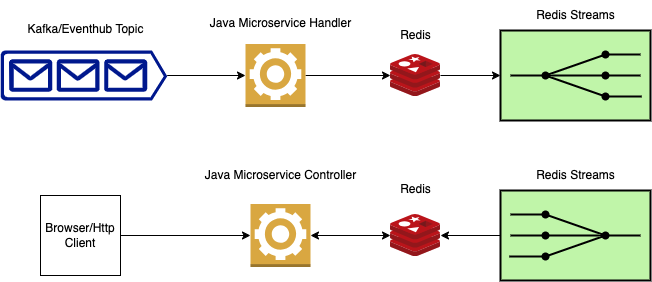

The diagram above was exported from draw.io. Its source (the exported page's mxGraphModel, read from the mxfile embedded in the PNG):
<mxGraphModel dx="1095" dy="606" grid="1" gridSize="10" guides="1" tooltips="1" connect="1" arrows="1" fold="1" page="1" pageScale="1" pageWidth="850" pageHeight="1100" math="0" shadow="0">
  <root>
    <mxCell id="0" />
    <mxCell id="1" parent="0" />
    <mxCell id="Xdy1MWth1KA1hdOFzzok-3" value="" style="edgeStyle=orthogonalEdgeStyle;rounded=0;orthogonalLoop=1;jettySize=auto;html=1;entryX=0;entryY=0.5;entryDx=0;entryDy=0;entryPerimeter=0;" edge="1" parent="1" source="Xdy1MWth1KA1hdOFzzok-1" target="Xdy1MWth1KA1hdOFzzok-5">
      <mxGeometry relative="1" as="geometry">
        <mxPoint x="313.4000000000001" y="260" as="targetPoint" />
      </mxGeometry>
    </mxCell>
    <mxCell id="Xdy1MWth1KA1hdOFzzok-1" value="" style="sketch=0;aspect=fixed;pointerEvents=1;shadow=0;dashed=0;html=1;strokeColor=none;labelPosition=center;verticalLabelPosition=bottom;verticalAlign=top;align=center;fillColor=#00188D;shape=mxgraph.azure.queue_generic" vertex="1" parent="1">
      <mxGeometry x="120" y="70" width="166.67" height="50" as="geometry" />
    </mxCell>
    <mxCell id="Xdy1MWth1KA1hdOFzzok-11" value="" style="edgeStyle=orthogonalEdgeStyle;rounded=0;orthogonalLoop=1;jettySize=auto;html=1;" edge="1" parent="1" source="Xdy1MWth1KA1hdOFzzok-4" target="Xdy1MWth1KA1hdOFzzok-10">
      <mxGeometry relative="1" as="geometry" />
    </mxCell>
    <mxCell id="Xdy1MWth1KA1hdOFzzok-4" value="" style="image;sketch=0;aspect=fixed;html=1;points=[];align=center;fontSize=12;image=img/lib/mscae/Cache_Redis_Product.svg;" vertex="1" parent="1">
      <mxGeometry x="510" y="74" width="50" height="42" as="geometry" />
    </mxCell>
    <mxCell id="Xdy1MWth1KA1hdOFzzok-6" value="" style="edgeStyle=orthogonalEdgeStyle;rounded=0;orthogonalLoop=1;jettySize=auto;html=1;" edge="1" parent="1" source="Xdy1MWth1KA1hdOFzzok-5" target="Xdy1MWth1KA1hdOFzzok-4">
      <mxGeometry relative="1" as="geometry" />
    </mxCell>
    <mxCell id="Xdy1MWth1KA1hdOFzzok-5" value="" style="outlineConnect=0;dashed=0;verticalLabelPosition=bottom;verticalAlign=top;align=center;html=1;shape=mxgraph.aws3.worker;fillColor=#D9A741;gradientColor=none;" vertex="1" parent="1">
      <mxGeometry x="365" y="63.5" width="60" height="63" as="geometry" />
    </mxCell>
    <mxCell id="Xdy1MWth1KA1hdOFzzok-8" value="Kafka/Eventhub Topic" style="text;html=1;align=center;verticalAlign=middle;resizable=0;points=[];autosize=1;strokeColor=none;fillColor=none;" vertex="1" parent="1">
      <mxGeometry x="135" y="33.5" width="140" height="30" as="geometry" />
    </mxCell>
    <mxCell id="Xdy1MWth1KA1hdOFzzok-9" value="Java Microservice Handler" style="text;html=1;align=center;verticalAlign=middle;resizable=0;points=[];autosize=1;strokeColor=none;fillColor=none;" vertex="1" parent="1">
      <mxGeometry x="320" y="28" width="160" height="30" as="geometry" />
    </mxCell>
    <mxCell id="Xdy1MWth1KA1hdOFzzok-10" value="" style="html=1;strokeWidth=2;outlineConnect=0;dashed=0;align=center;fontSize=8;fillColor=#c0f5a9;verticalLabelPosition=bottom;verticalAlign=top;shape=mxgraph.eip.recipient_list;" vertex="1" parent="1">
      <mxGeometry x="620" y="50" width="150" height="90" as="geometry" />
    </mxCell>
    <mxCell id="Xdy1MWth1KA1hdOFzzok-12" value="Redis" style="text;html=1;align=center;verticalAlign=middle;resizable=0;points=[];autosize=1;strokeColor=none;fillColor=none;" vertex="1" parent="1">
      <mxGeometry x="510" y="40" width="50" height="30" as="geometry" />
    </mxCell>
    <mxCell id="Xdy1MWth1KA1hdOFzzok-13" value="Redis Streams" style="text;html=1;align=center;verticalAlign=middle;resizable=0;points=[];autosize=1;strokeColor=none;fillColor=none;" vertex="1" parent="1">
      <mxGeometry x="645" y="20" width="100" height="30" as="geometry" />
    </mxCell>
    <mxCell id="Xdy1MWth1KA1hdOFzzok-14" value="" style="outlineConnect=0;dashed=0;verticalLabelPosition=bottom;verticalAlign=top;align=center;html=1;shape=mxgraph.aws3.worker;fillColor=#D9A741;gradientColor=none;" vertex="1" parent="1">
      <mxGeometry x="370" y="223.5" width="60" height="63" as="geometry" />
    </mxCell>
    <mxCell id="Xdy1MWth1KA1hdOFzzok-15" value="Java Microservice Controller" style="text;html=1;align=center;verticalAlign=middle;resizable=0;points=[];autosize=1;strokeColor=none;fillColor=none;" vertex="1" parent="1">
      <mxGeometry x="315" y="180" width="170" height="30" as="geometry" />
    </mxCell>
    <mxCell id="Xdy1MWth1KA1hdOFzzok-20" value="" style="edgeStyle=orthogonalEdgeStyle;rounded=0;orthogonalLoop=1;jettySize=auto;html=1;" edge="1" parent="1" source="Xdy1MWth1KA1hdOFzzok-16" target="Xdy1MWth1KA1hdOFzzok-18">
      <mxGeometry relative="1" as="geometry" />
    </mxCell>
    <mxCell id="Xdy1MWth1KA1hdOFzzok-16" value="" style="html=1;strokeWidth=2;outlineConnect=0;dashed=0;align=center;fontSize=8;fillColor=#c0f5a9;verticalLabelPosition=bottom;verticalAlign=top;shape=mxgraph.eip.recipient_list;flipH=1;" vertex="1" parent="1">
      <mxGeometry x="620" y="210" width="150" height="90" as="geometry" />
    </mxCell>
    <mxCell id="Xdy1MWth1KA1hdOFzzok-17" value="Redis Streams" style="text;html=1;align=center;verticalAlign=middle;resizable=0;points=[];autosize=1;strokeColor=none;fillColor=none;" vertex="1" parent="1">
      <mxGeometry x="645" y="180" width="100" height="30" as="geometry" />
    </mxCell>
    <mxCell id="Xdy1MWth1KA1hdOFzzok-19" value="" style="rounded=0;orthogonalLoop=1;jettySize=auto;html=1;startArrow=classic;startFill=1;" edge="1" parent="1" source="Xdy1MWth1KA1hdOFzzok-18" target="Xdy1MWth1KA1hdOFzzok-14">
      <mxGeometry relative="1" as="geometry" />
    </mxCell>
    <mxCell id="Xdy1MWth1KA1hdOFzzok-18" value="" style="image;sketch=0;aspect=fixed;html=1;points=[];align=center;fontSize=12;image=img/lib/mscae/Cache_Redis_Product.svg;" vertex="1" parent="1">
      <mxGeometry x="510" y="234" width="50" height="42" as="geometry" />
    </mxCell>
    <mxCell id="Xdy1MWth1KA1hdOFzzok-23" value="" style="edgeStyle=orthogonalEdgeStyle;rounded=0;orthogonalLoop=1;jettySize=auto;html=1;entryX=0;entryY=0.5;entryDx=0;entryDy=0;entryPerimeter=0;" edge="1" parent="1" source="Xdy1MWth1KA1hdOFzzok-21" target="Xdy1MWth1KA1hdOFzzok-14">
      <mxGeometry relative="1" as="geometry">
        <mxPoint x="320" y="255" as="targetPoint" />
      </mxGeometry>
    </mxCell>
    <mxCell id="Xdy1MWth1KA1hdOFzzok-21" value="Browser/Http Client" style="whiteSpace=wrap;html=1;aspect=fixed;" vertex="1" parent="1">
      <mxGeometry x="160" y="215" width="80" height="80" as="geometry" />
    </mxCell>
    <mxCell id="Xdy1MWth1KA1hdOFzzok-24" value="Redis" style="text;html=1;align=center;verticalAlign=middle;resizable=0;points=[];autosize=1;strokeColor=none;fillColor=none;" vertex="1" parent="1">
      <mxGeometry x="510" y="193.5" width="50" height="30" as="geometry" />
    </mxCell>
  </root>
</mxGraphModel>